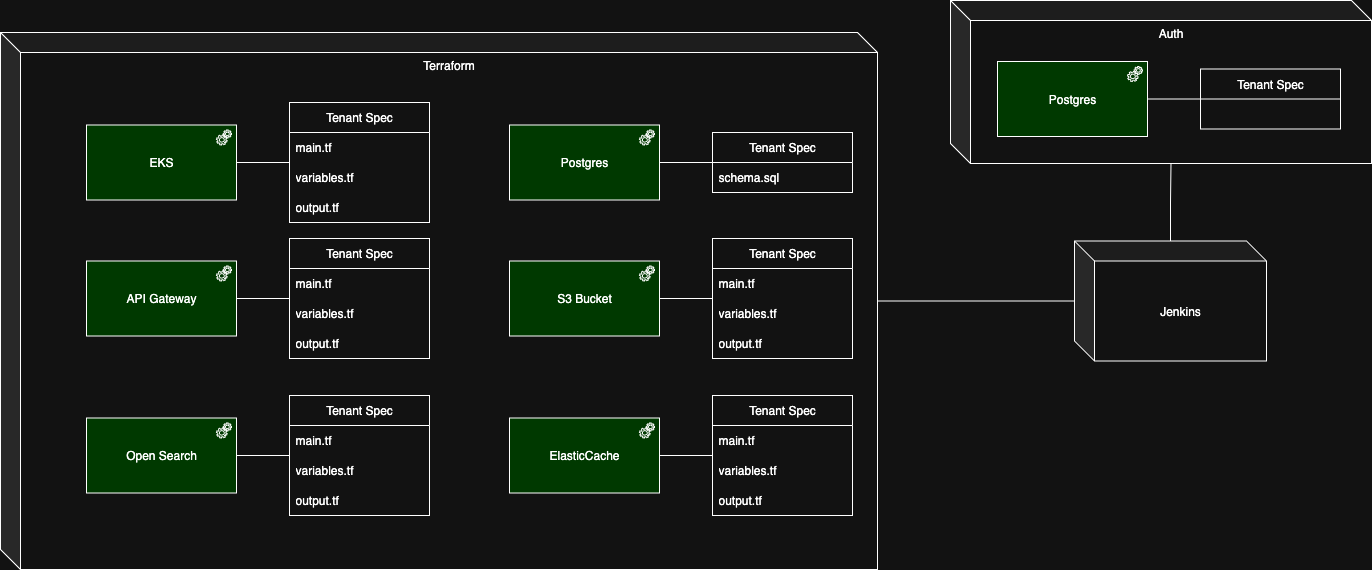

The diagram above was exported from draw.io. Its source (the exported page's mxGraphModel, read from the mxfile embedded in the PNG):
<mxGraphModel dx="1919" dy="716" grid="0" gridSize="10" guides="1" tooltips="1" connect="1" arrows="1" fold="1" page="0" pageScale="1" pageWidth="850" pageHeight="1100" math="0" shadow="0">
  <root>
    <mxCell id="t1uA_IRa51EhFOosAaMD-0" />
    <mxCell id="t1uA_IRa51EhFOosAaMD-1" parent="t1uA_IRa51EhFOosAaMD-0" />
    <mxCell id="t1uA_IRa51EhFOosAaMD-3" value="Terraform" style="shape=cube;whiteSpace=wrap;html=1;boundedLbl=1;backgroundOutline=1;darkOpacity=0.05;darkOpacity2=0.1;verticalAlign=top;" parent="t1uA_IRa51EhFOosAaMD-1" vertex="1">
      <mxGeometry x="-410" y="287" width="877" height="537" as="geometry" />
    </mxCell>
    <mxCell id="t1uA_IRa51EhFOosAaMD-4" value="Postgres" style="html=1;outlineConnect=0;whiteSpace=wrap;fillColor=#AFFFAF;shape=mxgraph.archimate3.application;appType=equipment;archiType=square;" parent="t1uA_IRa51EhFOosAaMD-1" vertex="1">
      <mxGeometry x="99" y="379.5" width="150" height="75" as="geometry" />
    </mxCell>
    <mxCell id="t1uA_IRa51EhFOosAaMD-8" value="S3 Bucket" style="html=1;outlineConnect=0;whiteSpace=wrap;fillColor=#AFFFAF;shape=mxgraph.archimate3.application;appType=equipment;archiType=square;" parent="t1uA_IRa51EhFOosAaMD-1" vertex="1">
      <mxGeometry x="99" y="515.5" width="150" height="75" as="geometry" />
    </mxCell>
    <mxCell id="t1uA_IRa51EhFOosAaMD-9" value="Jenkins" style="shape=cube;whiteSpace=wrap;html=1;boundedLbl=1;backgroundOutline=1;darkOpacity=0.05;darkOpacity2=0.1;" parent="t1uA_IRa51EhFOosAaMD-1" vertex="1">
      <mxGeometry x="664" y="495.5" width="192" height="120" as="geometry" />
    </mxCell>
    <mxCell id="t1uA_IRa51EhFOosAaMD-10" style="edgeStyle=orthogonalEdgeStyle;rounded=0;orthogonalLoop=1;jettySize=auto;html=1;endArrow=none;startFill=0;" parent="t1uA_IRa51EhFOosAaMD-1" source="t1uA_IRa51EhFOosAaMD-3" target="t1uA_IRa51EhFOosAaMD-9" edge="1">
      <mxGeometry relative="1" as="geometry" />
    </mxCell>
    <mxCell id="t1uA_IRa51EhFOosAaMD-14" value="EKS" style="html=1;outlineConnect=0;whiteSpace=wrap;fillColor=#AFFFAF;shape=mxgraph.archimate3.application;appType=equipment;archiType=square;" parent="t1uA_IRa51EhFOosAaMD-1" vertex="1">
      <mxGeometry x="-324" y="379.5" width="150" height="75" as="geometry" />
    </mxCell>
    <mxCell id="t1uA_IRa51EhFOosAaMD-21" value="Tenant Spec" style="swimlane;fontStyle=0;childLayout=stackLayout;horizontal=1;startSize=30;horizontalStack=0;resizeParent=1;resizeParentMax=0;resizeLast=0;collapsible=1;marginBottom=0;whiteSpace=wrap;html=1;" parent="t1uA_IRa51EhFOosAaMD-1" vertex="1">
      <mxGeometry x="302" y="493" width="140" height="120" as="geometry" />
    </mxCell>
    <mxCell id="t1uA_IRa51EhFOosAaMD-22" value="main.tf" style="text;strokeColor=none;fillColor=none;align=left;verticalAlign=middle;spacingLeft=4;spacingRight=4;overflow=hidden;points=[[0,0.5],[1,0.5]];portConstraint=eastwest;rotatable=0;whiteSpace=wrap;html=1;" parent="t1uA_IRa51EhFOosAaMD-21" vertex="1">
      <mxGeometry y="30" width="140" height="30" as="geometry" />
    </mxCell>
    <mxCell id="t1uA_IRa51EhFOosAaMD-23" value="variables.tf" style="text;strokeColor=none;fillColor=none;align=left;verticalAlign=middle;spacingLeft=4;spacingRight=4;overflow=hidden;points=[[0,0.5],[1,0.5]];portConstraint=eastwest;rotatable=0;whiteSpace=wrap;html=1;" parent="t1uA_IRa51EhFOosAaMD-21" vertex="1">
      <mxGeometry y="60" width="140" height="30" as="geometry" />
    </mxCell>
    <mxCell id="UESziTn1MLsFTvuLCS2C-0" value="output.tf" style="text;strokeColor=none;fillColor=none;align=left;verticalAlign=middle;spacingLeft=4;spacingRight=4;overflow=hidden;points=[[0,0.5],[1,0.5]];portConstraint=eastwest;rotatable=0;whiteSpace=wrap;html=1;" parent="t1uA_IRa51EhFOosAaMD-21" vertex="1">
      <mxGeometry y="90" width="140" height="30" as="geometry" />
    </mxCell>
    <mxCell id="t1uA_IRa51EhFOosAaMD-25" style="edgeStyle=orthogonalEdgeStyle;rounded=0;orthogonalLoop=1;jettySize=auto;html=1;endArrow=none;startFill=0;" parent="t1uA_IRa51EhFOosAaMD-1" source="t1uA_IRa51EhFOosAaMD-8" target="t1uA_IRa51EhFOosAaMD-21" edge="1">
      <mxGeometry relative="1" as="geometry">
        <mxPoint x="259" y="444" as="sourcePoint" />
        <mxPoint x="308" y="444" as="targetPoint" />
      </mxGeometry>
    </mxCell>
    <mxCell id="UESziTn1MLsFTvuLCS2C-1" value="Tenant Spec" style="swimlane;fontStyle=0;childLayout=stackLayout;horizontal=1;startSize=30;horizontalStack=0;resizeParent=1;resizeParentMax=0;resizeLast=0;collapsible=1;marginBottom=0;whiteSpace=wrap;html=1;" parent="t1uA_IRa51EhFOosAaMD-1" vertex="1">
      <mxGeometry x="302" y="387" width="140" height="60" as="geometry" />
    </mxCell>
    <mxCell id="UESziTn1MLsFTvuLCS2C-2" value="schema.sql" style="text;strokeColor=none;fillColor=none;align=left;verticalAlign=middle;spacingLeft=4;spacingRight=4;overflow=hidden;points=[[0,0.5],[1,0.5]];portConstraint=eastwest;rotatable=0;whiteSpace=wrap;html=1;" parent="UESziTn1MLsFTvuLCS2C-1" vertex="1">
      <mxGeometry y="30" width="140" height="30" as="geometry" />
    </mxCell>
    <mxCell id="UESziTn1MLsFTvuLCS2C-6" style="edgeStyle=orthogonalEdgeStyle;rounded=0;orthogonalLoop=1;jettySize=auto;html=1;endArrow=none;startFill=0;" parent="t1uA_IRa51EhFOosAaMD-1" source="t1uA_IRa51EhFOosAaMD-4" target="UESziTn1MLsFTvuLCS2C-1" edge="1">
      <mxGeometry relative="1" as="geometry">
        <mxPoint x="311" y="550" as="sourcePoint" />
        <mxPoint x="357" y="550" as="targetPoint" />
      </mxGeometry>
    </mxCell>
    <mxCell id="UESziTn1MLsFTvuLCS2C-7" value="Auth" style="shape=cube;whiteSpace=wrap;html=1;boundedLbl=1;backgroundOutline=1;darkOpacity=0.05;darkOpacity2=0.1;verticalAlign=top;" parent="t1uA_IRa51EhFOosAaMD-1" vertex="1">
      <mxGeometry x="540" y="255" width="421" height="163" as="geometry" />
    </mxCell>
    <mxCell id="UESziTn1MLsFTvuLCS2C-8" style="edgeStyle=orthogonalEdgeStyle;rounded=0;orthogonalLoop=1;jettySize=auto;html=1;endArrow=none;startFill=0;entryX=0;entryY=0;entryDx=220.5;entryDy=163;entryPerimeter=0;" parent="t1uA_IRa51EhFOosAaMD-1" source="t1uA_IRa51EhFOosAaMD-9" target="UESziTn1MLsFTvuLCS2C-7" edge="1">
      <mxGeometry relative="1" as="geometry">
        <mxPoint x="556" y="657" as="sourcePoint" />
        <mxPoint x="695" y="657" as="targetPoint" />
      </mxGeometry>
    </mxCell>
    <mxCell id="UESziTn1MLsFTvuLCS2C-10" value="Tenant Spec" style="swimlane;fontStyle=0;childLayout=stackLayout;horizontal=1;startSize=30;horizontalStack=0;resizeParent=1;resizeParentMax=0;resizeLast=0;collapsible=1;marginBottom=0;whiteSpace=wrap;html=1;" parent="t1uA_IRa51EhFOosAaMD-1" vertex="1">
      <mxGeometry x="-121" y="357" width="140" height="120" as="geometry" />
    </mxCell>
    <mxCell id="UESziTn1MLsFTvuLCS2C-11" value="main.tf" style="text;strokeColor=none;fillColor=none;align=left;verticalAlign=middle;spacingLeft=4;spacingRight=4;overflow=hidden;points=[[0,0.5],[1,0.5]];portConstraint=eastwest;rotatable=0;whiteSpace=wrap;html=1;" parent="UESziTn1MLsFTvuLCS2C-10" vertex="1">
      <mxGeometry y="30" width="140" height="30" as="geometry" />
    </mxCell>
    <mxCell id="UESziTn1MLsFTvuLCS2C-12" value="variables.tf" style="text;strokeColor=none;fillColor=none;align=left;verticalAlign=middle;spacingLeft=4;spacingRight=4;overflow=hidden;points=[[0,0.5],[1,0.5]];portConstraint=eastwest;rotatable=0;whiteSpace=wrap;html=1;" parent="UESziTn1MLsFTvuLCS2C-10" vertex="1">
      <mxGeometry y="60" width="140" height="30" as="geometry" />
    </mxCell>
    <mxCell id="UESziTn1MLsFTvuLCS2C-13" value="output.tf" style="text;strokeColor=none;fillColor=none;align=left;verticalAlign=middle;spacingLeft=4;spacingRight=4;overflow=hidden;points=[[0,0.5],[1,0.5]];portConstraint=eastwest;rotatable=0;whiteSpace=wrap;html=1;" parent="UESziTn1MLsFTvuLCS2C-10" vertex="1">
      <mxGeometry y="90" width="140" height="30" as="geometry" />
    </mxCell>
    <mxCell id="UESziTn1MLsFTvuLCS2C-14" style="edgeStyle=orthogonalEdgeStyle;rounded=0;orthogonalLoop=1;jettySize=auto;html=1;endArrow=none;startFill=0;" parent="t1uA_IRa51EhFOosAaMD-1" source="t1uA_IRa51EhFOosAaMD-14" target="UESziTn1MLsFTvuLCS2C-10" edge="1">
      <mxGeometry relative="1" as="geometry">
        <mxPoint x="-111" y="364.5" as="sourcePoint" />
        <mxPoint x="-58" y="364.5" as="targetPoint" />
      </mxGeometry>
    </mxCell>
    <mxCell id="UESziTn1MLsFTvuLCS2C-15" value="ElasticCache" style="html=1;outlineConnect=0;whiteSpace=wrap;fillColor=#AFFFAF;shape=mxgraph.archimate3.application;appType=equipment;archiType=square;" parent="t1uA_IRa51EhFOosAaMD-1" vertex="1">
      <mxGeometry x="99" y="672.5" width="150" height="75" as="geometry" />
    </mxCell>
    <mxCell id="UESziTn1MLsFTvuLCS2C-16" value="Tenant Spec" style="swimlane;fontStyle=0;childLayout=stackLayout;horizontal=1;startSize=30;horizontalStack=0;resizeParent=1;resizeParentMax=0;resizeLast=0;collapsible=1;marginBottom=0;whiteSpace=wrap;html=1;" parent="t1uA_IRa51EhFOosAaMD-1" vertex="1">
      <mxGeometry x="302" y="650" width="140" height="120" as="geometry" />
    </mxCell>
    <mxCell id="UESziTn1MLsFTvuLCS2C-17" value="main.tf" style="text;strokeColor=none;fillColor=none;align=left;verticalAlign=middle;spacingLeft=4;spacingRight=4;overflow=hidden;points=[[0,0.5],[1,0.5]];portConstraint=eastwest;rotatable=0;whiteSpace=wrap;html=1;" parent="UESziTn1MLsFTvuLCS2C-16" vertex="1">
      <mxGeometry y="30" width="140" height="30" as="geometry" />
    </mxCell>
    <mxCell id="UESziTn1MLsFTvuLCS2C-18" value="variables.tf" style="text;strokeColor=none;fillColor=none;align=left;verticalAlign=middle;spacingLeft=4;spacingRight=4;overflow=hidden;points=[[0,0.5],[1,0.5]];portConstraint=eastwest;rotatable=0;whiteSpace=wrap;html=1;" parent="UESziTn1MLsFTvuLCS2C-16" vertex="1">
      <mxGeometry y="60" width="140" height="30" as="geometry" />
    </mxCell>
    <mxCell id="UESziTn1MLsFTvuLCS2C-19" value="output.tf" style="text;strokeColor=none;fillColor=none;align=left;verticalAlign=middle;spacingLeft=4;spacingRight=4;overflow=hidden;points=[[0,0.5],[1,0.5]];portConstraint=eastwest;rotatable=0;whiteSpace=wrap;html=1;" parent="UESziTn1MLsFTvuLCS2C-16" vertex="1">
      <mxGeometry y="90" width="140" height="30" as="geometry" />
    </mxCell>
    <mxCell id="UESziTn1MLsFTvuLCS2C-20" style="edgeStyle=orthogonalEdgeStyle;rounded=0;orthogonalLoop=1;jettySize=auto;html=1;endArrow=none;startFill=0;" parent="t1uA_IRa51EhFOosAaMD-1" source="UESziTn1MLsFTvuLCS2C-15" target="UESziTn1MLsFTvuLCS2C-16" edge="1">
      <mxGeometry relative="1" as="geometry">
        <mxPoint x="312" y="657.5" as="sourcePoint" />
        <mxPoint x="365" y="657.5" as="targetPoint" />
      </mxGeometry>
    </mxCell>
    <mxCell id="I4vtU4qYyfT1PWywCGD1-1" value="API Gateway" style="html=1;outlineConnect=0;whiteSpace=wrap;fillColor=#AFFFAF;shape=mxgraph.archimate3.application;appType=equipment;archiType=square;" parent="t1uA_IRa51EhFOosAaMD-1" vertex="1">
      <mxGeometry x="-324" y="515.5" width="150" height="75" as="geometry" />
    </mxCell>
    <mxCell id="I4vtU4qYyfT1PWywCGD1-2" value="Tenant Spec" style="swimlane;fontStyle=0;childLayout=stackLayout;horizontal=1;startSize=30;horizontalStack=0;resizeParent=1;resizeParentMax=0;resizeLast=0;collapsible=1;marginBottom=0;whiteSpace=wrap;html=1;" parent="t1uA_IRa51EhFOosAaMD-1" vertex="1">
      <mxGeometry x="-121" y="493" width="140" height="120" as="geometry" />
    </mxCell>
    <mxCell id="I4vtU4qYyfT1PWywCGD1-3" value="main.tf" style="text;strokeColor=none;fillColor=none;align=left;verticalAlign=middle;spacingLeft=4;spacingRight=4;overflow=hidden;points=[[0,0.5],[1,0.5]];portConstraint=eastwest;rotatable=0;whiteSpace=wrap;html=1;" parent="I4vtU4qYyfT1PWywCGD1-2" vertex="1">
      <mxGeometry y="30" width="140" height="30" as="geometry" />
    </mxCell>
    <mxCell id="I4vtU4qYyfT1PWywCGD1-4" value="variables.tf" style="text;strokeColor=none;fillColor=none;align=left;verticalAlign=middle;spacingLeft=4;spacingRight=4;overflow=hidden;points=[[0,0.5],[1,0.5]];portConstraint=eastwest;rotatable=0;whiteSpace=wrap;html=1;" parent="I4vtU4qYyfT1PWywCGD1-2" vertex="1">
      <mxGeometry y="60" width="140" height="30" as="geometry" />
    </mxCell>
    <mxCell id="I4vtU4qYyfT1PWywCGD1-5" value="output.tf" style="text;strokeColor=none;fillColor=none;align=left;verticalAlign=middle;spacingLeft=4;spacingRight=4;overflow=hidden;points=[[0,0.5],[1,0.5]];portConstraint=eastwest;rotatable=0;whiteSpace=wrap;html=1;" parent="I4vtU4qYyfT1PWywCGD1-2" vertex="1">
      <mxGeometry y="90" width="140" height="30" as="geometry" />
    </mxCell>
    <mxCell id="I4vtU4qYyfT1PWywCGD1-6" style="edgeStyle=orthogonalEdgeStyle;rounded=0;orthogonalLoop=1;jettySize=auto;html=1;endArrow=none;startFill=0;" parent="t1uA_IRa51EhFOosAaMD-1" source="I4vtU4qYyfT1PWywCGD1-1" target="I4vtU4qYyfT1PWywCGD1-2" edge="1">
      <mxGeometry relative="1" as="geometry">
        <mxPoint x="-111" y="500.5" as="sourcePoint" />
        <mxPoint x="-58" y="500.5" as="targetPoint" />
      </mxGeometry>
    </mxCell>
    <mxCell id="fCvO1SDnCyz550Tr1sNM-0" value="Open Search" style="html=1;outlineConnect=0;whiteSpace=wrap;fillColor=#AFFFAF;shape=mxgraph.archimate3.application;appType=equipment;archiType=square;" parent="t1uA_IRa51EhFOosAaMD-1" vertex="1">
      <mxGeometry x="-324" y="672.5" width="150" height="75" as="geometry" />
    </mxCell>
    <mxCell id="fCvO1SDnCyz550Tr1sNM-1" value="Tenant Spec" style="swimlane;fontStyle=0;childLayout=stackLayout;horizontal=1;startSize=30;horizontalStack=0;resizeParent=1;resizeParentMax=0;resizeLast=0;collapsible=1;marginBottom=0;whiteSpace=wrap;html=1;" parent="t1uA_IRa51EhFOosAaMD-1" vertex="1">
      <mxGeometry x="-121" y="650" width="140" height="120" as="geometry" />
    </mxCell>
    <mxCell id="fCvO1SDnCyz550Tr1sNM-2" value="main.tf" style="text;strokeColor=none;fillColor=none;align=left;verticalAlign=middle;spacingLeft=4;spacingRight=4;overflow=hidden;points=[[0,0.5],[1,0.5]];portConstraint=eastwest;rotatable=0;whiteSpace=wrap;html=1;" parent="fCvO1SDnCyz550Tr1sNM-1" vertex="1">
      <mxGeometry y="30" width="140" height="30" as="geometry" />
    </mxCell>
    <mxCell id="fCvO1SDnCyz550Tr1sNM-3" value="variables.tf" style="text;strokeColor=none;fillColor=none;align=left;verticalAlign=middle;spacingLeft=4;spacingRight=4;overflow=hidden;points=[[0,0.5],[1,0.5]];portConstraint=eastwest;rotatable=0;whiteSpace=wrap;html=1;" parent="fCvO1SDnCyz550Tr1sNM-1" vertex="1">
      <mxGeometry y="60" width="140" height="30" as="geometry" />
    </mxCell>
    <mxCell id="fCvO1SDnCyz550Tr1sNM-4" value="output.tf" style="text;strokeColor=none;fillColor=none;align=left;verticalAlign=middle;spacingLeft=4;spacingRight=4;overflow=hidden;points=[[0,0.5],[1,0.5]];portConstraint=eastwest;rotatable=0;whiteSpace=wrap;html=1;" parent="fCvO1SDnCyz550Tr1sNM-1" vertex="1">
      <mxGeometry y="90" width="140" height="30" as="geometry" />
    </mxCell>
    <mxCell id="fCvO1SDnCyz550Tr1sNM-5" style="edgeStyle=orthogonalEdgeStyle;rounded=0;orthogonalLoop=1;jettySize=auto;html=1;endArrow=none;startFill=0;" parent="t1uA_IRa51EhFOosAaMD-1" source="fCvO1SDnCyz550Tr1sNM-0" target="fCvO1SDnCyz550Tr1sNM-1" edge="1">
      <mxGeometry relative="1" as="geometry">
        <mxPoint x="-111" y="657.5" as="sourcePoint" />
        <mxPoint x="-58" y="657.5" as="targetPoint" />
      </mxGeometry>
    </mxCell>
    <mxCell id="5IP-W1rQ-sYRhZUYR5Rb-0" value="Postgres" style="html=1;outlineConnect=0;whiteSpace=wrap;fillColor=#AFFFAF;shape=mxgraph.archimate3.application;appType=equipment;archiType=square;" vertex="1" parent="t1uA_IRa51EhFOosAaMD-1">
      <mxGeometry x="587" y="316" width="150" height="75" as="geometry" />
    </mxCell>
    <mxCell id="5IP-W1rQ-sYRhZUYR5Rb-1" value="Tenant Spec" style="swimlane;fontStyle=0;childLayout=stackLayout;horizontal=1;startSize=30;horizontalStack=0;resizeParent=1;resizeParentMax=0;resizeLast=0;collapsible=1;marginBottom=0;whiteSpace=wrap;html=1;" vertex="1" parent="t1uA_IRa51EhFOosAaMD-1">
      <mxGeometry x="790" y="323.5" width="140" height="60" as="geometry" />
    </mxCell>
    <mxCell id="5IP-W1rQ-sYRhZUYR5Rb-3" style="edgeStyle=orthogonalEdgeStyle;rounded=0;orthogonalLoop=1;jettySize=auto;html=1;endArrow=none;startFill=0;entryX=0;entryY=0.5;entryDx=0;entryDy=0;exitX=1;exitY=0.5;exitDx=0;exitDy=0;exitPerimeter=0;" edge="1" parent="t1uA_IRa51EhFOosAaMD-1" source="5IP-W1rQ-sYRhZUYR5Rb-0" target="5IP-W1rQ-sYRhZUYR5Rb-1">
      <mxGeometry relative="1" as="geometry">
        <mxPoint x="814" y="515" as="sourcePoint" />
        <mxPoint x="877" y="437" as="targetPoint" />
      </mxGeometry>
    </mxCell>
  </root>
</mxGraphModel>